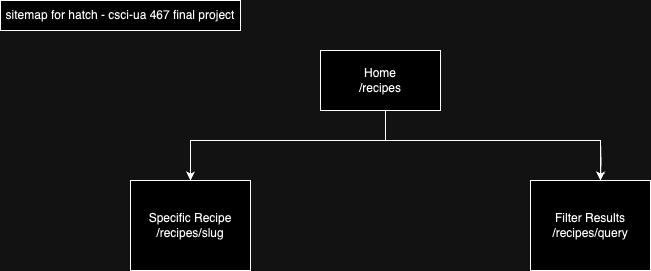

The diagram above was exported from draw.io. Its source (the exported page's mxGraphModel, read from the mxfile embedded in the PNG):
<mxGraphModel dx="954" dy="503" grid="1" gridSize="10" guides="1" tooltips="1" connect="1" arrows="1" fold="1" page="1" pageScale="1" pageWidth="850" pageHeight="1100" math="0" shadow="0">
  <root>
    <mxCell id="0" />
    <mxCell id="1" parent="0" />
    <mxCell id="K84p2yq64tC9PGGXPPFx-2" value="" style="edgeStyle=orthogonalEdgeStyle;rounded=0;orthogonalLoop=1;jettySize=auto;html=1;" parent="1" source="K84p2yq64tC9PGGXPPFx-5" edge="1">
      <mxGeometry relative="1" as="geometry">
        <Array as="points">
          <mxPoint x="415" y="160" />
          <mxPoint x="220" y="160" />
        </Array>
        <mxPoint x="220" y="200" as="targetPoint" />
      </mxGeometry>
    </mxCell>
    <mxCell id="K84p2yq64tC9PGGXPPFx-4" style="edgeStyle=orthogonalEdgeStyle;rounded=0;orthogonalLoop=1;jettySize=auto;html=1;" parent="1" edge="1">
      <mxGeometry relative="1" as="geometry">
        <mxPoint x="630" y="200" as="targetPoint" />
        <mxPoint x="415" y="130" as="sourcePoint" />
        <Array as="points">
          <mxPoint x="415" y="160" />
          <mxPoint x="630" y="160" />
          <mxPoint x="630" y="200" />
        </Array>
      </mxGeometry>
    </mxCell>
    <mxCell id="K84p2yq64tC9PGGXPPFx-5" value="Home&lt;br&gt;/recipes" style="rounded=0;whiteSpace=wrap;html=1;strokeColor=default;fillColor=default;" parent="1" vertex="1">
      <mxGeometry x="350" y="70" width="120" height="60" as="geometry" />
    </mxCell>
    <mxCell id="K84p2yq64tC9PGGXPPFx-6" value="Filter Results&lt;br&gt;/recipes/query" style="rounded=0;whiteSpace=wrap;html=1;strokeColor=default;fillColor=default;" parent="1" vertex="1">
      <mxGeometry x="560" y="200" width="120" height="90" as="geometry" />
    </mxCell>
    <mxCell id="K84p2yq64tC9PGGXPPFx-23" value="" style="edgeStyle=orthogonalEdgeStyle;rounded=0;orthogonalLoop=1;jettySize=auto;html=1;entryX=0.5;entryY=0;entryDx=0;entryDy=0;" parent="1" edge="1">
      <mxGeometry relative="1" as="geometry">
        <mxPoint x="630" y="160" as="sourcePoint" />
        <mxPoint x="630" y="200" as="targetPoint" />
      </mxGeometry>
    </mxCell>
    <mxCell id="K84p2yq64tC9PGGXPPFx-11" value="Specific Recipe&lt;br&gt;/recipes/slug" style="rounded=0;whiteSpace=wrap;html=1;strokeColor=default;fillColor=default;" parent="1" vertex="1">
      <mxGeometry x="160" y="200" width="120" height="90" as="geometry" />
    </mxCell>
    <mxCell id="K84p2yq64tC9PGGXPPFx-38" value="sitemap for hatch - csci-ua 467 final project" style="rounded=0;whiteSpace=wrap;html=1;" parent="1" vertex="1">
      <mxGeometry x="30" y="20" width="240" height="30" as="geometry" />
    </mxCell>
  </root>
</mxGraphModel>